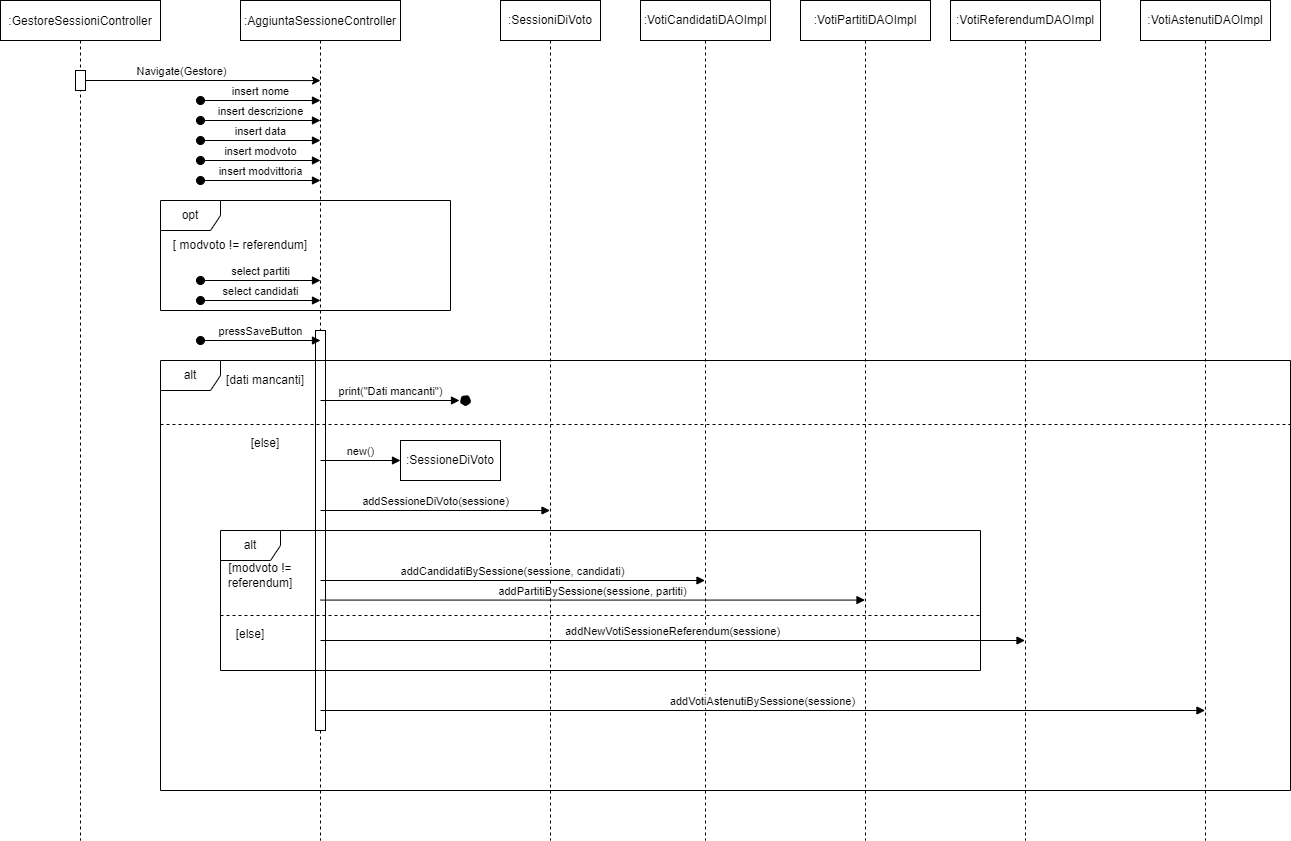

The diagram above was exported from draw.io. Its source (the exported page's mxGraphModel, read from the mxfile embedded in the PNG):
<mxGraphModel dx="1102" dy="1025" grid="1" gridSize="10" guides="1" tooltips="1" connect="1" arrows="1" fold="1" page="1" pageScale="1" pageWidth="850" pageHeight="1100" math="0" shadow="0">
  <root>
    <mxCell id="0" />
    <mxCell id="1" parent="0" />
    <mxCell id="3nuBFxr9cyL0pnOWT2aG-1" value=":GestoreSessioniController" style="shape=umlLifeline;perimeter=lifelinePerimeter;container=1;collapsible=0;recursiveResize=0;rounded=0;shadow=0;strokeWidth=1;" parent="1" vertex="1">
      <mxGeometry x="60" y="80" width="160" height="840" as="geometry" />
    </mxCell>
    <mxCell id="3nuBFxr9cyL0pnOWT2aG-4" value="" style="points=[];perimeter=orthogonalPerimeter;rounded=0;shadow=0;strokeWidth=1;" parent="3nuBFxr9cyL0pnOWT2aG-1" vertex="1">
      <mxGeometry x="75" y="70" width="10" height="20" as="geometry" />
    </mxCell>
    <mxCell id="3nuBFxr9cyL0pnOWT2aG-5" value=":AggiuntaSessioneController" style="shape=umlLifeline;perimeter=lifelinePerimeter;container=1;collapsible=0;recursiveResize=0;rounded=0;shadow=0;strokeWidth=1;" parent="1" vertex="1">
      <mxGeometry x="300" y="80" width="160" height="840" as="geometry" />
    </mxCell>
    <mxCell id="NVO_BCSlYc_FSLsKl6lp-3" value="insert nome" style="html=1;verticalAlign=bottom;startArrow=oval;startFill=1;endArrow=block;startSize=8;rounded=0;" parent="3nuBFxr9cyL0pnOWT2aG-5" edge="1">
      <mxGeometry width="60" relative="1" as="geometry">
        <mxPoint x="-40" y="100" as="sourcePoint" />
        <mxPoint x="80" y="100" as="targetPoint" />
      </mxGeometry>
    </mxCell>
    <mxCell id="NVO_BCSlYc_FSLsKl6lp-4" value="insert descrizione" style="html=1;verticalAlign=bottom;startArrow=oval;startFill=1;endArrow=block;startSize=8;rounded=0;" parent="3nuBFxr9cyL0pnOWT2aG-5" edge="1">
      <mxGeometry width="60" relative="1" as="geometry">
        <mxPoint x="-40" y="120" as="sourcePoint" />
        <mxPoint x="80" y="120" as="targetPoint" />
      </mxGeometry>
    </mxCell>
    <mxCell id="NVO_BCSlYc_FSLsKl6lp-5" value="insert data" style="html=1;verticalAlign=bottom;startArrow=oval;startFill=1;endArrow=block;startSize=8;rounded=0;" parent="3nuBFxr9cyL0pnOWT2aG-5" edge="1">
      <mxGeometry width="60" relative="1" as="geometry">
        <mxPoint x="-40" y="140" as="sourcePoint" />
        <mxPoint x="80" y="140" as="targetPoint" />
      </mxGeometry>
    </mxCell>
    <mxCell id="NVO_BCSlYc_FSLsKl6lp-6" value="insert modvoto" style="html=1;verticalAlign=bottom;startArrow=oval;startFill=1;endArrow=block;startSize=8;rounded=0;" parent="3nuBFxr9cyL0pnOWT2aG-5" edge="1">
      <mxGeometry width="60" relative="1" as="geometry">
        <mxPoint x="-40" y="160" as="sourcePoint" />
        <mxPoint x="80" y="160" as="targetPoint" />
      </mxGeometry>
    </mxCell>
    <mxCell id="NVO_BCSlYc_FSLsKl6lp-7" value="insert modvittoria" style="html=1;verticalAlign=bottom;startArrow=oval;startFill=1;endArrow=block;startSize=8;rounded=0;" parent="3nuBFxr9cyL0pnOWT2aG-5" edge="1">
      <mxGeometry width="60" relative="1" as="geometry">
        <mxPoint x="-40" y="180" as="sourcePoint" />
        <mxPoint x="80" y="180" as="targetPoint" />
      </mxGeometry>
    </mxCell>
    <mxCell id="NVO_BCSlYc_FSLsKl6lp-13" value="" style="html=1;points=[];perimeter=orthogonalPerimeter;" parent="3nuBFxr9cyL0pnOWT2aG-5" vertex="1">
      <mxGeometry x="75" y="330" width="10" height="400" as="geometry" />
    </mxCell>
    <mxCell id="NVO_BCSlYc_FSLsKl6lp-1" style="edgeStyle=orthogonalEdgeStyle;rounded=0;orthogonalLoop=1;jettySize=auto;html=1;entryX=0.5;entryY=0.063;entryDx=0;entryDy=0;entryPerimeter=0;" parent="1" source="3nuBFxr9cyL0pnOWT2aG-4" edge="1">
      <mxGeometry relative="1" as="geometry">
        <mxPoint x="380" y="160.08000000000004" as="targetPoint" />
      </mxGeometry>
    </mxCell>
    <mxCell id="NVO_BCSlYc_FSLsKl6lp-2" value="Navigate(Gestore)" style="edgeLabel;html=1;align=center;verticalAlign=middle;resizable=0;points=[];" parent="NVO_BCSlYc_FSLsKl6lp-1" vertex="1" connectable="0">
      <mxGeometry x="-0.2004" y="2" relative="1" as="geometry">
        <mxPoint x="1" y="-8" as="offset" />
      </mxGeometry>
    </mxCell>
    <mxCell id="NVO_BCSlYc_FSLsKl6lp-8" value="opt" style="shape=umlFrame;whiteSpace=wrap;html=1;" parent="1" vertex="1">
      <mxGeometry x="220" y="280" width="290" height="110" as="geometry" />
    </mxCell>
    <mxCell id="NVO_BCSlYc_FSLsKl6lp-9" value="[ modvoto != referendum]" style="text;html=1;strokeColor=none;fillColor=none;align=center;verticalAlign=middle;whiteSpace=wrap;rounded=0;" parent="1" vertex="1">
      <mxGeometry x="230" y="310" width="140" height="30" as="geometry" />
    </mxCell>
    <mxCell id="NVO_BCSlYc_FSLsKl6lp-10" value="select partiti" style="html=1;verticalAlign=bottom;startArrow=oval;startFill=1;endArrow=block;startSize=8;rounded=0;" parent="1" edge="1">
      <mxGeometry width="60" relative="1" as="geometry">
        <mxPoint x="260" y="360" as="sourcePoint" />
        <mxPoint x="380" y="360" as="targetPoint" />
      </mxGeometry>
    </mxCell>
    <mxCell id="NVO_BCSlYc_FSLsKl6lp-11" value="select candidati" style="html=1;verticalAlign=bottom;startArrow=oval;startFill=1;endArrow=block;startSize=8;rounded=0;" parent="1" edge="1">
      <mxGeometry width="60" relative="1" as="geometry">
        <mxPoint x="260" y="380" as="sourcePoint" />
        <mxPoint x="380" y="380" as="targetPoint" />
      </mxGeometry>
    </mxCell>
    <mxCell id="NVO_BCSlYc_FSLsKl6lp-12" value="pressSaveButton" style="html=1;verticalAlign=bottom;startArrow=oval;startFill=1;endArrow=block;startSize=8;rounded=0;" parent="1" edge="1">
      <mxGeometry width="60" relative="1" as="geometry">
        <mxPoint x="260" y="420" as="sourcePoint" />
        <mxPoint x="380" y="420" as="targetPoint" />
      </mxGeometry>
    </mxCell>
    <mxCell id="NVO_BCSlYc_FSLsKl6lp-16" value="alt" style="shape=umlFrame;whiteSpace=wrap;html=1;" parent="1" vertex="1">
      <mxGeometry x="220" y="440" width="1130" height="430" as="geometry" />
    </mxCell>
    <mxCell id="NVO_BCSlYc_FSLsKl6lp-17" value="[dati mancanti]" style="text;html=1;strokeColor=none;fillColor=none;align=center;verticalAlign=middle;whiteSpace=wrap;rounded=0;" parent="1" vertex="1">
      <mxGeometry x="280" y="445" width="90" height="30" as="geometry" />
    </mxCell>
    <mxCell id="NVO_BCSlYc_FSLsKl6lp-18" value="print(&quot;Dati mancanti&quot;)" style="html=1;verticalAlign=bottom;endArrow=block;rounded=0;" parent="1" edge="1">
      <mxGeometry width="80" relative="1" as="geometry">
        <mxPoint x="380" y="480" as="sourcePoint" />
        <mxPoint x="519" y="480" as="targetPoint" />
      </mxGeometry>
    </mxCell>
    <mxCell id="NVO_BCSlYc_FSLsKl6lp-19" value="" style="line;strokeWidth=1;fillColor=none;align=left;verticalAlign=middle;spacingTop=-1;spacingLeft=3;spacingRight=3;rotatable=0;labelPosition=right;points=[];portConstraint=eastwest;dashed=1;" parent="1" vertex="1">
      <mxGeometry x="220" y="500" width="1130" height="8" as="geometry" />
    </mxCell>
    <mxCell id="NVO_BCSlYc_FSLsKl6lp-20" value="[else]" style="text;html=1;strokeColor=none;fillColor=none;align=center;verticalAlign=middle;whiteSpace=wrap;rounded=0;" parent="1" vertex="1">
      <mxGeometry x="280" y="508" width="90" height="30" as="geometry" />
    </mxCell>
    <mxCell id="NVO_BCSlYc_FSLsKl6lp-21" value="" style="ellipse;whiteSpace=wrap;html=1;aspect=fixed;dashed=1;fillColor=#000000;" parent="1" vertex="1">
      <mxGeometry x="520" y="475" width="10" height="10" as="geometry" />
    </mxCell>
    <mxCell id="NVO_BCSlYc_FSLsKl6lp-23" value="new()" style="html=1;verticalAlign=bottom;endArrow=block;rounded=0;" parent="1" edge="1">
      <mxGeometry width="80" relative="1" as="geometry">
        <mxPoint x="380" y="540" as="sourcePoint" />
        <mxPoint x="460" y="540" as="targetPoint" />
      </mxGeometry>
    </mxCell>
    <mxCell id="NVO_BCSlYc_FSLsKl6lp-25" value=":SessioneDiVoto" style="shape=umlLifeline;perimeter=lifelinePerimeter;whiteSpace=wrap;html=1;container=1;collapsible=0;recursiveResize=0;outlineConnect=0;fillColor=#FFFFFF;" parent="1" vertex="1">
      <mxGeometry x="460" y="520" width="100" height="40" as="geometry" />
    </mxCell>
    <mxCell id="NVO_BCSlYc_FSLsKl6lp-26" value=":SessioniDiVoto" style="shape=umlLifeline;perimeter=lifelinePerimeter;whiteSpace=wrap;html=1;container=1;collapsible=0;recursiveResize=0;outlineConnect=0;fillColor=#FFFFFF;" parent="1" vertex="1">
      <mxGeometry x="560" y="80" width="100" height="840" as="geometry" />
    </mxCell>
    <mxCell id="NVO_BCSlYc_FSLsKl6lp-27" value="addSessioneDiVoto(sessione)" style="html=1;verticalAlign=bottom;endArrow=block;rounded=0;" parent="1" target="NVO_BCSlYc_FSLsKl6lp-26" edge="1">
      <mxGeometry width="80" relative="1" as="geometry">
        <mxPoint x="380" y="590" as="sourcePoint" />
        <mxPoint x="460" y="590" as="targetPoint" />
      </mxGeometry>
    </mxCell>
    <mxCell id="NVO_BCSlYc_FSLsKl6lp-28" value="alt" style="shape=umlFrame;whiteSpace=wrap;html=1;fillColor=#FFFFFF;" parent="1" vertex="1">
      <mxGeometry x="280" y="610" width="760" height="140" as="geometry" />
    </mxCell>
    <mxCell id="NVO_BCSlYc_FSLsKl6lp-29" value="[modvoto != referendum]" style="text;html=1;strokeColor=none;fillColor=none;align=center;verticalAlign=middle;whiteSpace=wrap;rounded=0;" parent="1" vertex="1">
      <mxGeometry x="280" y="640" width="80" height="30" as="geometry" />
    </mxCell>
    <mxCell id="NVO_BCSlYc_FSLsKl6lp-30" value=":VotiCandidatiDAOImpl" style="shape=umlLifeline;perimeter=lifelinePerimeter;whiteSpace=wrap;html=1;container=1;collapsible=0;recursiveResize=0;outlineConnect=0;fillColor=#FFFFFF;" parent="1" vertex="1">
      <mxGeometry x="700" y="80" width="130" height="840" as="geometry" />
    </mxCell>
    <mxCell id="NVO_BCSlYc_FSLsKl6lp-31" value="addCandidatiBySessione(sessione, candidati)" style="html=1;verticalAlign=bottom;endArrow=block;rounded=0;" parent="1" target="NVO_BCSlYc_FSLsKl6lp-30" edge="1">
      <mxGeometry width="80" relative="1" as="geometry">
        <mxPoint x="380" y="660" as="sourcePoint" />
        <mxPoint x="460" y="660" as="targetPoint" />
      </mxGeometry>
    </mxCell>
    <mxCell id="NVO_BCSlYc_FSLsKl6lp-32" value=":VotiPartitiDAOImpl" style="shape=umlLifeline;perimeter=lifelinePerimeter;whiteSpace=wrap;html=1;container=1;collapsible=0;recursiveResize=0;outlineConnect=0;fillColor=#FFFFFF;" parent="1" vertex="1">
      <mxGeometry x="860" y="80" width="130" height="840" as="geometry" />
    </mxCell>
    <mxCell id="NVO_BCSlYc_FSLsKl6lp-33" value="addPartitiBySessione(sessione, partiti)" style="html=1;verticalAlign=bottom;endArrow=block;rounded=0;" parent="1" target="NVO_BCSlYc_FSLsKl6lp-32" edge="1">
      <mxGeometry width="80" relative="1" as="geometry">
        <mxPoint x="380" y="679.58" as="sourcePoint" />
        <mxPoint x="764.5000000000002" y="679.58" as="targetPoint" />
      </mxGeometry>
    </mxCell>
    <mxCell id="NVO_BCSlYc_FSLsKl6lp-34" value=":VotiAstenutiDAOImpl" style="shape=umlLifeline;perimeter=lifelinePerimeter;whiteSpace=wrap;html=1;container=1;collapsible=0;recursiveResize=0;outlineConnect=0;fillColor=#FFFFFF;" parent="1" vertex="1">
      <mxGeometry x="1200" y="80" width="130" height="840" as="geometry" />
    </mxCell>
    <mxCell id="NVO_BCSlYc_FSLsKl6lp-36" value="addVotiAstenutiBySessione(sessione)" style="html=1;verticalAlign=bottom;endArrow=block;rounded=0;" parent="1" target="NVO_BCSlYc_FSLsKl6lp-34" edge="1">
      <mxGeometry width="80" relative="1" as="geometry">
        <mxPoint x="380" y="790" as="sourcePoint" />
        <mxPoint x="460" y="790" as="targetPoint" />
      </mxGeometry>
    </mxCell>
    <mxCell id="NVO_BCSlYc_FSLsKl6lp-37" value="addNewVotiSessioneReferendum(sessione)" style="html=1;verticalAlign=bottom;endArrow=block;rounded=0;" parent="1" target="NVO_BCSlYc_FSLsKl6lp-38" edge="1">
      <mxGeometry width="80" relative="1" as="geometry">
        <mxPoint x="380" y="720" as="sourcePoint" />
        <mxPoint x="1064.5" y="720" as="targetPoint" />
      </mxGeometry>
    </mxCell>
    <mxCell id="NVO_BCSlYc_FSLsKl6lp-38" value=":VotiReferendumDAOImpl" style="shape=umlLifeline;perimeter=lifelinePerimeter;whiteSpace=wrap;html=1;container=1;collapsible=0;recursiveResize=0;outlineConnect=0;fillColor=#FFFFFF;" parent="1" vertex="1">
      <mxGeometry x="1010" y="80" width="150" height="840" as="geometry" />
    </mxCell>
    <mxCell id="NVO_BCSlYc_FSLsKl6lp-39" value="" style="line;strokeWidth=1;fillColor=none;align=left;verticalAlign=middle;spacingTop=-1;spacingLeft=3;spacingRight=3;rotatable=0;labelPosition=right;points=[];portConstraint=eastwest;dashed=1;" parent="1" vertex="1">
      <mxGeometry x="280" y="691" width="760" height="8" as="geometry" />
    </mxCell>
    <mxCell id="NVO_BCSlYc_FSLsKl6lp-40" value="[else]" style="text;html=1;strokeColor=none;fillColor=none;align=center;verticalAlign=middle;whiteSpace=wrap;rounded=0;" parent="1" vertex="1">
      <mxGeometry x="240" y="699" width="140" height="30" as="geometry" />
    </mxCell>
  </root>
</mxGraphModel>